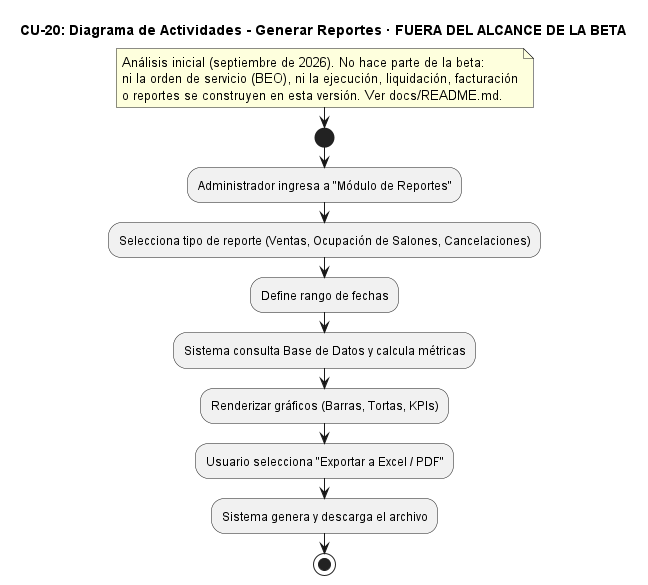

The diagram above was rendered by PlantUML. Its source (embedded in the PNG):
@startuml CU20_GenerarReportes
title CU-20: Diagrama de Actividades - Generar Reportes · FUERA DEL ALCANCE DE LA BETA
skinparam backgroundColor white

note
  Análisis inicial (septiembre de 2026). No hace parte de la beta:
  ni la orden de servicio (BEO), ni la ejecución, liquidación, facturación
  o reportes se construyen en esta versión. Ver docs/README.md.
end note
start
:Administrador ingresa a "Módulo de Reportes";
:Selecciona tipo de reporte (Ventas, Ocupación de Salones, Cancelaciones);
:Define rango de fechas;
:Sistema consulta Base de Datos y calcula métricas;
:Renderizar gráficos (Barras, Tortas, KPIs);
:Usuario selecciona "Exportar a Excel / PDF";
:Sistema genera y descarga el archivo;
stop
@enduml